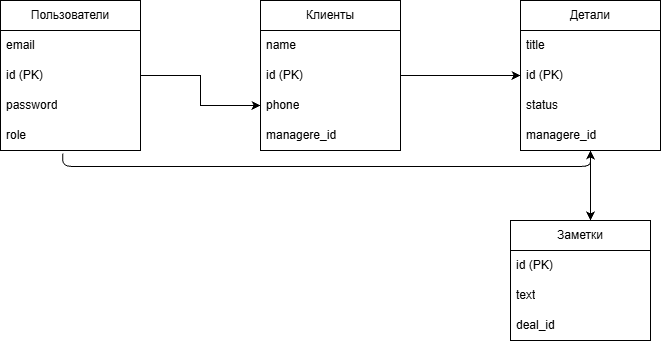

The diagram above was exported from draw.io. Its source (the exported page's mxGraphModel, read from the mxfile embedded in the PNG):
<mxGraphModel dx="1627" dy="844" grid="1" gridSize="10" guides="1" tooltips="1" connect="1" arrows="1" fold="1" page="1" pageScale="1" pageWidth="827" pageHeight="1169" math="0" shadow="0">
  <root>
    <mxCell id="0" />
    <mxCell id="1" parent="0" />
    <mxCell id="mDgJEbMzSm0ktlzPc4IL-24" edge="1" parent="1" source="mDgJEbMzSm0ktlzPc4IL-9" style="edgeStyle=orthogonalEdgeStyle;rounded=0;orthogonalLoop=1;jettySize=auto;html=1;defaultLabelBackgroundColor=page;" target="mDgJEbMzSm0ktlzPc4IL-17" value="">
      <mxGeometry relative="1" as="geometry" />
    </mxCell>
    <mxCell id="mDgJEbMzSm0ktlzPc4IL-9" parent="1" style="swimlane;fontStyle=0;childLayout=stackLayout;horizontal=1;startSize=30;horizontalStack=0;resizeParent=1;resizeParentMax=0;resizeLast=0;collapsible=1;marginBottom=0;whiteSpace=wrap;html=1;" value="Пользователи" vertex="1">
      <mxGeometry height="150" width="140" x="70" y="410" as="geometry" />
    </mxCell>
    <mxCell id="mDgJEbMzSm0ktlzPc4IL-10" parent="mDgJEbMzSm0ktlzPc4IL-9" style="text;strokeColor=none;fillColor=none;align=left;verticalAlign=middle;spacingLeft=4;spacingRight=4;overflow=hidden;points=[[0,0.5],[1,0.5]];portConstraint=eastwest;rotatable=0;whiteSpace=wrap;html=1;" value="email" vertex="1">
      <mxGeometry height="30" width="140" y="30" as="geometry" />
    </mxCell>
    <mxCell id="mDgJEbMzSm0ktlzPc4IL-11" parent="mDgJEbMzSm0ktlzPc4IL-9" style="text;strokeColor=none;fillColor=none;align=left;verticalAlign=middle;spacingLeft=4;spacingRight=4;overflow=hidden;points=[[0,0.5],[1,0.5]];portConstraint=eastwest;rotatable=0;whiteSpace=wrap;html=1;" value="id (PK)" vertex="1">
      <mxGeometry height="30" width="140" y="60" as="geometry" />
    </mxCell>
    <mxCell id="mDgJEbMzSm0ktlzPc4IL-12" parent="mDgJEbMzSm0ktlzPc4IL-9" style="text;strokeColor=none;fillColor=none;align=left;verticalAlign=middle;spacingLeft=4;spacingRight=4;overflow=hidden;points=[[0,0.5],[1,0.5]];portConstraint=eastwest;rotatable=0;whiteSpace=wrap;html=1;" value="password" vertex="1">
      <mxGeometry height="30" width="140" y="90" as="geometry" />
    </mxCell>
    <mxCell id="mDgJEbMzSm0ktlzPc4IL-13" parent="mDgJEbMzSm0ktlzPc4IL-9" style="text;strokeColor=none;fillColor=none;align=left;verticalAlign=middle;spacingLeft=4;spacingRight=4;overflow=hidden;points=[[0,0.5],[1,0.5]];portConstraint=eastwest;rotatable=0;whiteSpace=wrap;html=1;" value="role" vertex="1">
      <mxGeometry height="30" width="140" y="120" as="geometry" />
    </mxCell>
    <mxCell id="mDgJEbMzSm0ktlzPc4IL-14" parent="1" style="swimlane;fontStyle=0;childLayout=stackLayout;horizontal=1;startSize=30;horizontalStack=0;resizeParent=1;resizeParentMax=0;resizeLast=0;collapsible=1;marginBottom=0;whiteSpace=wrap;html=1;" value="Клиенты" vertex="1">
      <mxGeometry height="150" width="140" x="330" y="410" as="geometry" />
    </mxCell>
    <mxCell id="mDgJEbMzSm0ktlzPc4IL-15" parent="mDgJEbMzSm0ktlzPc4IL-14" style="text;strokeColor=none;fillColor=none;align=left;verticalAlign=middle;spacingLeft=4;spacingRight=4;overflow=hidden;points=[[0,0.5],[1,0.5]];portConstraint=eastwest;rotatable=0;whiteSpace=wrap;html=1;" value="name" vertex="1">
      <mxGeometry height="30" width="140" y="30" as="geometry" />
    </mxCell>
    <mxCell id="mDgJEbMzSm0ktlzPc4IL-16" parent="mDgJEbMzSm0ktlzPc4IL-14" style="text;strokeColor=none;fillColor=none;align=left;verticalAlign=middle;spacingLeft=4;spacingRight=4;overflow=hidden;points=[[0,0.5],[1,0.5]];portConstraint=eastwest;rotatable=0;whiteSpace=wrap;html=1;" value="id (PK)" vertex="1">
      <mxGeometry height="30" width="140" y="60" as="geometry" />
    </mxCell>
    <mxCell id="mDgJEbMzSm0ktlzPc4IL-17" parent="mDgJEbMzSm0ktlzPc4IL-14" style="text;strokeColor=none;fillColor=none;align=left;verticalAlign=middle;spacingLeft=4;spacingRight=4;overflow=hidden;points=[[0,0.5],[1,0.5]];portConstraint=eastwest;rotatable=0;whiteSpace=wrap;html=1;" value="phone" vertex="1">
      <mxGeometry height="30" width="140" y="90" as="geometry" />
    </mxCell>
    <mxCell id="mDgJEbMzSm0ktlzPc4IL-18" parent="mDgJEbMzSm0ktlzPc4IL-14" style="text;strokeColor=none;fillColor=none;align=left;verticalAlign=middle;spacingLeft=4;spacingRight=4;overflow=hidden;points=[[0,0.5],[1,0.5]];portConstraint=eastwest;rotatable=0;whiteSpace=wrap;html=1;" value="managere_id" vertex="1">
      <mxGeometry height="30" width="140" y="120" as="geometry" />
    </mxCell>
    <mxCell id="mDgJEbMzSm0ktlzPc4IL-19" parent="1" style="swimlane;fontStyle=0;childLayout=stackLayout;horizontal=1;startSize=30;horizontalStack=0;resizeParent=1;resizeParentMax=0;resizeLast=0;collapsible=1;marginBottom=0;whiteSpace=wrap;html=1;" value="Детали" vertex="1">
      <mxGeometry height="150" width="140" x="590" y="410" as="geometry" />
    </mxCell>
    <mxCell id="mDgJEbMzSm0ktlzPc4IL-20" parent="mDgJEbMzSm0ktlzPc4IL-19" style="text;strokeColor=none;fillColor=none;align=left;verticalAlign=middle;spacingLeft=4;spacingRight=4;overflow=hidden;points=[[0,0.5],[1,0.5]];portConstraint=eastwest;rotatable=0;whiteSpace=wrap;html=1;" value="title" vertex="1">
      <mxGeometry height="30" width="140" y="30" as="geometry" />
    </mxCell>
    <mxCell id="mDgJEbMzSm0ktlzPc4IL-21" parent="mDgJEbMzSm0ktlzPc4IL-19" style="text;strokeColor=none;fillColor=none;align=left;verticalAlign=middle;spacingLeft=4;spacingRight=4;overflow=hidden;points=[[0,0.5],[1,0.5]];portConstraint=eastwest;rotatable=0;whiteSpace=wrap;html=1;" value="id (PK)" vertex="1">
      <mxGeometry height="30" width="140" y="60" as="geometry" />
    </mxCell>
    <mxCell id="mDgJEbMzSm0ktlzPc4IL-22" parent="mDgJEbMzSm0ktlzPc4IL-19" style="text;strokeColor=none;fillColor=none;align=left;verticalAlign=middle;spacingLeft=4;spacingRight=4;overflow=hidden;points=[[0,0.5],[1,0.5]];portConstraint=eastwest;rotatable=0;whiteSpace=wrap;html=1;" value="status" vertex="1">
      <mxGeometry height="30" width="140" y="90" as="geometry" />
    </mxCell>
    <mxCell id="mDgJEbMzSm0ktlzPc4IL-23" parent="mDgJEbMzSm0ktlzPc4IL-19" style="text;strokeColor=none;fillColor=none;align=left;verticalAlign=middle;spacingLeft=4;spacingRight=4;overflow=hidden;points=[[0,0.5],[1,0.5]];portConstraint=eastwest;rotatable=0;whiteSpace=wrap;html=1;" value="managere_id" vertex="1">
      <mxGeometry height="30" width="140" y="120" as="geometry" />
    </mxCell>
    <mxCell id="mDgJEbMzSm0ktlzPc4IL-28" edge="1" parent="1" source="mDgJEbMzSm0ktlzPc4IL-14" style="endArrow=classic;html=1;rounded=0;defaultLabelBackgroundColor=page;entryX=0;entryY=0.5;entryDx=0;entryDy=0;exitX=1;exitY=0.5;exitDx=0;exitDy=0;" target="mDgJEbMzSm0ktlzPc4IL-21" value="">
      <mxGeometry height="50" relative="1" width="50" as="geometry">
        <mxPoint x="500" y="710" as="sourcePoint" />
        <mxPoint x="550" y="660" as="targetPoint" />
      </mxGeometry>
    </mxCell>
    <mxCell id="mDgJEbMzSm0ktlzPc4IL-29" parent="1" style="swimlane;fontStyle=0;childLayout=stackLayout;horizontal=1;startSize=30;horizontalStack=0;resizeParent=1;resizeParentMax=0;resizeLast=0;collapsible=1;marginBottom=0;whiteSpace=wrap;html=1;" value="Заметки" vertex="1">
      <mxGeometry height="120" width="140" x="580" y="630" as="geometry">
        <mxRectangle height="30" width="90" x="580" y="630" as="alternateBounds" />
      </mxGeometry>
    </mxCell>
    <mxCell id="mDgJEbMzSm0ktlzPc4IL-31" parent="mDgJEbMzSm0ktlzPc4IL-29" style="text;strokeColor=none;fillColor=none;align=left;verticalAlign=middle;spacingLeft=4;spacingRight=4;overflow=hidden;points=[[0,0.5],[1,0.5]];portConstraint=eastwest;rotatable=0;whiteSpace=wrap;html=1;" value="id (PK)" vertex="1">
      <mxGeometry height="30" width="140" y="30" as="geometry" />
    </mxCell>
    <mxCell id="mDgJEbMzSm0ktlzPc4IL-32" parent="mDgJEbMzSm0ktlzPc4IL-29" style="text;strokeColor=none;fillColor=none;align=left;verticalAlign=middle;spacingLeft=4;spacingRight=4;overflow=hidden;points=[[0,0.5],[1,0.5]];portConstraint=eastwest;rotatable=0;whiteSpace=wrap;html=1;" value="text" vertex="1">
      <mxGeometry height="30" width="140" y="60" as="geometry" />
    </mxCell>
    <mxCell id="mDgJEbMzSm0ktlzPc4IL-33" parent="mDgJEbMzSm0ktlzPc4IL-29" style="text;strokeColor=none;fillColor=none;align=left;verticalAlign=middle;spacingLeft=4;spacingRight=4;overflow=hidden;points=[[0,0.5],[1,0.5]];portConstraint=eastwest;rotatable=0;whiteSpace=wrap;html=1;" value="deal_id" vertex="1">
      <mxGeometry height="30" width="140" y="90" as="geometry" />
    </mxCell>
    <mxCell id="mDgJEbMzSm0ktlzPc4IL-34" edge="1" parent="1" source="mDgJEbMzSm0ktlzPc4IL-13" style="endArrow=classic;endSize=6;exitX=0.444;exitY=1.097;exitDx=0;exitDy=0;exitPerimeter=0;entryX=0.5;entryY=1;entryDx=0;entryDy=0;elbow=vertical;edgeStyle=orthogonalEdgeStyle;libavoidRouting=1;" target="mDgJEbMzSm0ktlzPc4IL-19">
      <mxGeometry relative="1" x="0.1654" as="geometry">
        <Array as="points">
          <mxPoint x="132" y="576" />
          <mxPoint x="660" y="576" />
        </Array>
        <mxPoint x="140" y="650" as="sourcePoint" />
        <mxPoint x="540" y="670" as="targetPoint" />
      </mxGeometry>
    </mxCell>
    <mxCell id="mDgJEbMzSm0ktlzPc4IL-35" edge="1" parent="1" source="mDgJEbMzSm0ktlzPc4IL-19" style="edgeStyle=orthogonalEdgeStyle;endArrow=classic;endSize=6;exitX=0.5;exitY=1;exitDx=0;exitDy=0;entryX=0.571;entryY=0;entryDx=0;entryDy=0;entryPerimeter=0;" target="mDgJEbMzSm0ktlzPc4IL-29">
      <mxGeometry relative="1" x="0.3846" as="geometry">
        <mxPoint x="630" y="580" as="sourcePoint" />
        <mxPoint x="630" y="660" as="targetPoint" />
      </mxGeometry>
    </mxCell>
  </root>
</mxGraphModel>